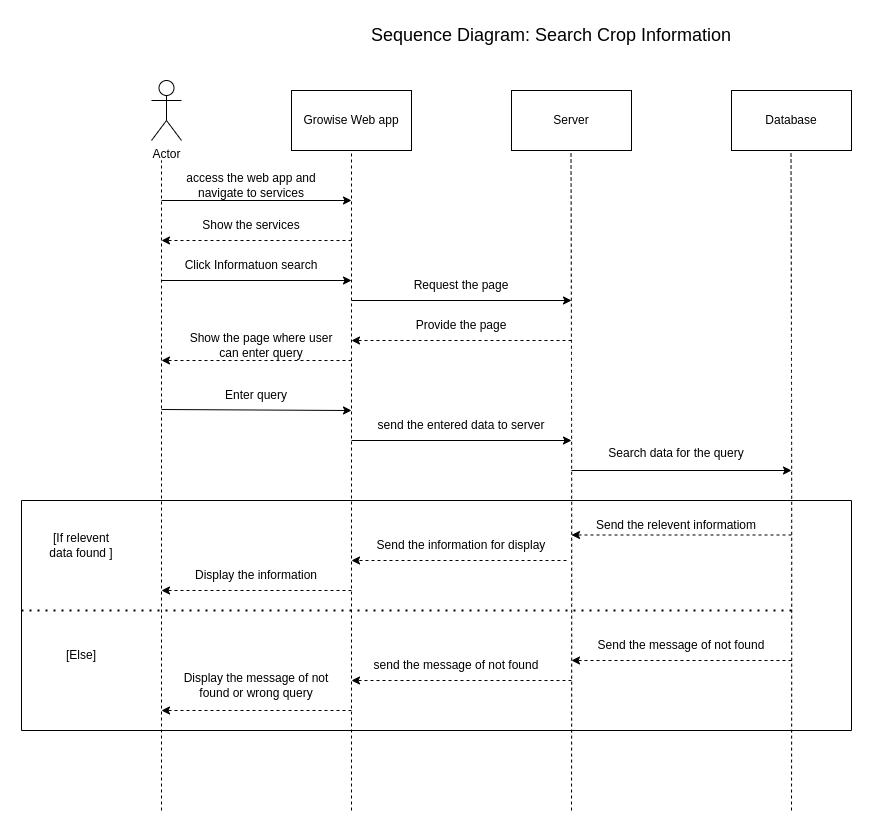

The diagram above was exported from draw.io. Its source (the exported page's mxGraphModel, read from the mxfile embedded in the PNG):
<mxGraphModel dx="1362" dy="1875" grid="1" gridSize="10" guides="1" tooltips="1" connect="1" arrows="1" fold="1" page="1" pageScale="1" pageWidth="850" pageHeight="1100" math="0" shadow="0">
  <root>
    <mxCell id="0" />
    <mxCell id="1" parent="0" />
    <mxCell id="BaApP5RhBqbhOpmJxSg9-1" value="Actor" style="shape=umlActor;verticalLabelPosition=bottom;verticalAlign=top;html=1;outlineConnect=0;" parent="1" vertex="1">
      <mxGeometry x="210" y="30" width="30" height="60" as="geometry" />
    </mxCell>
    <mxCell id="BaApP5RhBqbhOpmJxSg9-2" value="Growise Web app" style="rounded=0;whiteSpace=wrap;html=1;" parent="1" vertex="1">
      <mxGeometry x="350" y="40" width="120" height="60" as="geometry" />
    </mxCell>
    <mxCell id="BaApP5RhBqbhOpmJxSg9-3" value="Server" style="rounded=0;whiteSpace=wrap;html=1;" parent="1" vertex="1">
      <mxGeometry x="570" y="40" width="120" height="60" as="geometry" />
    </mxCell>
    <mxCell id="BaApP5RhBqbhOpmJxSg9-4" value="" style="endArrow=none;dashed=1;html=1;rounded=0;" parent="1" edge="1">
      <mxGeometry width="50" height="50" relative="1" as="geometry">
        <mxPoint x="220" y="760" as="sourcePoint" />
        <mxPoint x="220" y="110" as="targetPoint" />
      </mxGeometry>
    </mxCell>
    <mxCell id="BaApP5RhBqbhOpmJxSg9-5" value="" style="endArrow=none;dashed=1;html=1;rounded=0;entryX=0.5;entryY=1;entryDx=0;entryDy=0;" parent="1" target="BaApP5RhBqbhOpmJxSg9-2" edge="1">
      <mxGeometry width="50" height="50" relative="1" as="geometry">
        <mxPoint x="410" y="760" as="sourcePoint" />
        <mxPoint x="670" y="130" as="targetPoint" />
      </mxGeometry>
    </mxCell>
    <mxCell id="BaApP5RhBqbhOpmJxSg9-6" value="" style="endArrow=none;dashed=1;html=1;rounded=0;entryX=0.5;entryY=1;entryDx=0;entryDy=0;edgeStyle=orthogonalEdgeStyle;curved=1;" parent="1" edge="1">
      <mxGeometry width="50" height="50" relative="1" as="geometry">
        <mxPoint x="630" y="760" as="sourcePoint" />
        <mxPoint x="629.5" y="100" as="targetPoint" />
      </mxGeometry>
    </mxCell>
    <mxCell id="BaApP5RhBqbhOpmJxSg9-7" value="" style="endArrow=classic;html=1;rounded=0;" parent="1" edge="1">
      <mxGeometry width="50" height="50" relative="1" as="geometry">
        <mxPoint x="220" y="150" as="sourcePoint" />
        <mxPoint x="410" y="150" as="targetPoint" />
      </mxGeometry>
    </mxCell>
    <mxCell id="BaApP5RhBqbhOpmJxSg9-8" value="access the web app and navigate to services" style="text;html=1;strokeColor=none;fillColor=none;align=center;verticalAlign=middle;whiteSpace=wrap;rounded=0;" parent="1" vertex="1">
      <mxGeometry x="230" y="120" width="160" height="30" as="geometry" />
    </mxCell>
    <mxCell id="BaApP5RhBqbhOpmJxSg9-9" value="" style="endArrow=classic;html=1;rounded=0;dashed=1;" parent="1" edge="1">
      <mxGeometry width="50" height="50" relative="1" as="geometry">
        <mxPoint x="410" y="190" as="sourcePoint" />
        <mxPoint x="220" y="190" as="targetPoint" />
      </mxGeometry>
    </mxCell>
    <mxCell id="BaApP5RhBqbhOpmJxSg9-10" value="Show the services" style="text;html=1;strokeColor=none;fillColor=none;align=center;verticalAlign=middle;whiteSpace=wrap;rounded=0;" parent="1" vertex="1">
      <mxGeometry x="245" y="160" width="130" height="30" as="geometry" />
    </mxCell>
    <mxCell id="BaApP5RhBqbhOpmJxSg9-11" value="Click Informatuon search" style="text;html=1;strokeColor=none;fillColor=none;align=center;verticalAlign=middle;whiteSpace=wrap;rounded=0;" parent="1" vertex="1">
      <mxGeometry x="235" y="200" width="150" height="30" as="geometry" />
    </mxCell>
    <mxCell id="BaApP5RhBqbhOpmJxSg9-12" value="" style="endArrow=classic;html=1;rounded=0;" parent="1" edge="1">
      <mxGeometry width="50" height="50" relative="1" as="geometry">
        <mxPoint x="220" y="230" as="sourcePoint" />
        <mxPoint x="410" y="230" as="targetPoint" />
      </mxGeometry>
    </mxCell>
    <mxCell id="BaApP5RhBqbhOpmJxSg9-13" value="" style="endArrow=classic;html=1;rounded=0;dashed=1;" parent="1" edge="1">
      <mxGeometry width="50" height="50" relative="1" as="geometry">
        <mxPoint x="630" y="290" as="sourcePoint" />
        <mxPoint x="410" y="290" as="targetPoint" />
      </mxGeometry>
    </mxCell>
    <mxCell id="BaApP5RhBqbhOpmJxSg9-15" value="" style="endArrow=classic;html=1;rounded=0;" parent="1" edge="1">
      <mxGeometry width="50" height="50" relative="1" as="geometry">
        <mxPoint x="220" y="359" as="sourcePoint" />
        <mxPoint x="410" y="360" as="targetPoint" />
      </mxGeometry>
    </mxCell>
    <mxCell id="BaApP5RhBqbhOpmJxSg9-16" value="Enter query" style="text;html=1;strokeColor=none;fillColor=none;align=center;verticalAlign=middle;whiteSpace=wrap;rounded=0;" parent="1" vertex="1">
      <mxGeometry x="220" y="330" width="190" height="30" as="geometry" />
    </mxCell>
    <mxCell id="BaApP5RhBqbhOpmJxSg9-17" value="send the entered data to server" style="text;html=1;strokeColor=none;fillColor=none;align=center;verticalAlign=middle;whiteSpace=wrap;rounded=0;" parent="1" vertex="1">
      <mxGeometry x="430" y="360" width="180" height="30" as="geometry" />
    </mxCell>
    <mxCell id="BaApP5RhBqbhOpmJxSg9-18" value="" style="endArrow=classic;html=1;rounded=0;" parent="1" edge="1">
      <mxGeometry width="50" height="50" relative="1" as="geometry">
        <mxPoint x="410" y="390" as="sourcePoint" />
        <mxPoint x="630" y="390" as="targetPoint" />
      </mxGeometry>
    </mxCell>
    <mxCell id="BaApP5RhBqbhOpmJxSg9-20" value="" style="endArrow=classic;html=1;rounded=0;dashed=1;" parent="1" edge="1">
      <mxGeometry width="50" height="50" relative="1" as="geometry">
        <mxPoint x="850" y="484.5" as="sourcePoint" />
        <mxPoint x="630" y="484.5" as="targetPoint" />
      </mxGeometry>
    </mxCell>
    <mxCell id="BaApP5RhBqbhOpmJxSg9-21" value="Send the relevent informatiom" style="text;html=1;strokeColor=none;fillColor=none;align=center;verticalAlign=middle;whiteSpace=wrap;rounded=0;" parent="1" vertex="1">
      <mxGeometry x="650" y="460" width="170" height="30" as="geometry" />
    </mxCell>
    <mxCell id="BaApP5RhBqbhOpmJxSg9-22" value="" style="endArrow=classic;html=1;rounded=0;dashed=1;" parent="1" edge="1">
      <mxGeometry width="50" height="50" relative="1" as="geometry">
        <mxPoint x="625" y="510" as="sourcePoint" />
        <mxPoint x="410" y="510" as="targetPoint" />
      </mxGeometry>
    </mxCell>
    <mxCell id="BaApP5RhBqbhOpmJxSg9-23" value="Send the information for display" style="text;html=1;strokeColor=none;fillColor=none;align=center;verticalAlign=middle;whiteSpace=wrap;rounded=0;" parent="1" vertex="1">
      <mxGeometry x="430" y="480" width="180" height="30" as="geometry" />
    </mxCell>
    <mxCell id="BaApP5RhBqbhOpmJxSg9-25" value="&lt;font style=&quot;font-size: 18px;&quot;&gt;Sequence Diagram: Search Crop Information&lt;br&gt;&lt;/font&gt;" style="text;html=1;strokeColor=none;fillColor=none;align=center;verticalAlign=middle;whiteSpace=wrap;rounded=0;" parent="1" vertex="1">
      <mxGeometry x="380" y="-30" width="460" height="30" as="geometry" />
    </mxCell>
    <mxCell id="BaApP5RhBqbhOpmJxSg9-26" value="Database" style="rounded=0;whiteSpace=wrap;html=1;" parent="1" vertex="1">
      <mxGeometry x="790" y="40" width="120" height="60" as="geometry" />
    </mxCell>
    <mxCell id="BaApP5RhBqbhOpmJxSg9-27" value="" style="endArrow=none;dashed=1;html=1;rounded=0;entryX=0.5;entryY=1;entryDx=0;entryDy=0;edgeStyle=orthogonalEdgeStyle;curved=1;" parent="1" edge="1">
      <mxGeometry width="50" height="50" relative="1" as="geometry">
        <mxPoint x="850" y="760" as="sourcePoint" />
        <mxPoint x="849.5" y="100" as="targetPoint" />
      </mxGeometry>
    </mxCell>
    <mxCell id="BaApP5RhBqbhOpmJxSg9-28" value="" style="endArrow=classic;html=1;rounded=0;" parent="1" edge="1">
      <mxGeometry width="50" height="50" relative="1" as="geometry">
        <mxPoint x="630" y="420" as="sourcePoint" />
        <mxPoint x="850" y="420" as="targetPoint" />
      </mxGeometry>
    </mxCell>
    <mxCell id="BaApP5RhBqbhOpmJxSg9-29" value="&lt;br&gt;Search data for the query" style="text;html=1;strokeColor=none;fillColor=none;align=center;verticalAlign=middle;whiteSpace=wrap;rounded=0;" parent="1" vertex="1">
      <mxGeometry x="645" y="380" width="180" height="30" as="geometry" />
    </mxCell>
    <mxCell id="abbgPXx4184pXlbWxX2B-1" value="" style="endArrow=classic;html=1;rounded=0;exitX=1;exitY=0;exitDx=0;exitDy=0;" parent="1" edge="1">
      <mxGeometry width="50" height="50" relative="1" as="geometry">
        <mxPoint x="410" y="250" as="sourcePoint" />
        <mxPoint x="630" y="250" as="targetPoint" />
      </mxGeometry>
    </mxCell>
    <mxCell id="abbgPXx4184pXlbWxX2B-2" value="Request the page" style="text;html=1;strokeColor=none;fillColor=none;align=center;verticalAlign=middle;whiteSpace=wrap;rounded=0;" parent="1" vertex="1">
      <mxGeometry x="455" y="220" width="130" height="30" as="geometry" />
    </mxCell>
    <mxCell id="2DuZp9PThsZHpvcWX9yB-1" value="Provide the page" style="text;html=1;strokeColor=none;fillColor=none;align=center;verticalAlign=middle;whiteSpace=wrap;rounded=0;" parent="1" vertex="1">
      <mxGeometry x="455" y="260" width="130" height="30" as="geometry" />
    </mxCell>
    <mxCell id="2DuZp9PThsZHpvcWX9yB-2" value="" style="endArrow=classic;html=1;rounded=0;dashed=1;" parent="1" edge="1">
      <mxGeometry width="50" height="50" relative="1" as="geometry">
        <mxPoint x="410" y="310" as="sourcePoint" />
        <mxPoint x="220" y="310" as="targetPoint" />
      </mxGeometry>
    </mxCell>
    <mxCell id="4JKz0C-t-CKCWqjbYkvj-2" value="Show the page where user can enter query" style="text;html=1;strokeColor=none;fillColor=none;align=center;verticalAlign=middle;whiteSpace=wrap;rounded=0;" vertex="1" parent="1">
      <mxGeometry x="245" y="280" width="150" height="30" as="geometry" />
    </mxCell>
    <mxCell id="4JKz0C-t-CKCWqjbYkvj-3" value="" style="endArrow=classic;html=1;rounded=0;dashed=1;" edge="1" parent="1">
      <mxGeometry width="50" height="50" relative="1" as="geometry">
        <mxPoint x="410" y="540" as="sourcePoint" />
        <mxPoint x="220" y="540" as="targetPoint" />
      </mxGeometry>
    </mxCell>
    <mxCell id="4JKz0C-t-CKCWqjbYkvj-4" value="Display the information" style="text;html=1;strokeColor=none;fillColor=none;align=center;verticalAlign=middle;whiteSpace=wrap;rounded=0;" vertex="1" parent="1">
      <mxGeometry x="235" y="510" width="160" height="30" as="geometry" />
    </mxCell>
    <mxCell id="4JKz0C-t-CKCWqjbYkvj-5" value="" style="endArrow=none;html=1;rounded=0;" edge="1" parent="1">
      <mxGeometry width="50" height="50" relative="1" as="geometry">
        <mxPoint x="80" y="450" as="sourcePoint" />
        <mxPoint x="80" y="450" as="targetPoint" />
        <Array as="points">
          <mxPoint x="910" y="450" />
          <mxPoint x="910" y="680" />
          <mxPoint x="80" y="680" />
        </Array>
      </mxGeometry>
    </mxCell>
    <mxCell id="4JKz0C-t-CKCWqjbYkvj-6" value="" style="endArrow=none;dashed=1;html=1;dashPattern=1 3;strokeWidth=2;rounded=0;" edge="1" parent="1">
      <mxGeometry width="50" height="50" relative="1" as="geometry">
        <mxPoint x="80" y="560" as="sourcePoint" />
        <mxPoint x="850" y="560" as="targetPoint" />
      </mxGeometry>
    </mxCell>
    <mxCell id="4JKz0C-t-CKCWqjbYkvj-7" value="" style="endArrow=classic;html=1;rounded=0;dashed=1;" edge="1" parent="1">
      <mxGeometry width="50" height="50" relative="1" as="geometry">
        <mxPoint x="850" y="610" as="sourcePoint" />
        <mxPoint x="630" y="610" as="targetPoint" />
      </mxGeometry>
    </mxCell>
    <mxCell id="4JKz0C-t-CKCWqjbYkvj-8" value="" style="endArrow=classic;html=1;rounded=0;dashed=1;" edge="1" parent="1">
      <mxGeometry width="50" height="50" relative="1" as="geometry">
        <mxPoint x="630" y="630" as="sourcePoint" />
        <mxPoint x="410" y="630" as="targetPoint" />
      </mxGeometry>
    </mxCell>
    <mxCell id="4JKz0C-t-CKCWqjbYkvj-9" value="" style="endArrow=classic;html=1;rounded=0;dashed=1;" edge="1" parent="1">
      <mxGeometry width="50" height="50" relative="1" as="geometry">
        <mxPoint x="410" y="660" as="sourcePoint" />
        <mxPoint x="220" y="660" as="targetPoint" />
      </mxGeometry>
    </mxCell>
    <mxCell id="4JKz0C-t-CKCWqjbYkvj-10" value="Send the message of not found" style="text;html=1;strokeColor=none;fillColor=none;align=center;verticalAlign=middle;whiteSpace=wrap;rounded=0;" vertex="1" parent="1">
      <mxGeometry x="655" y="580" width="170" height="30" as="geometry" />
    </mxCell>
    <mxCell id="4JKz0C-t-CKCWqjbYkvj-11" value="send the message of not found" style="text;html=1;strokeColor=none;fillColor=none;align=center;verticalAlign=middle;whiteSpace=wrap;rounded=0;" vertex="1" parent="1">
      <mxGeometry x="430" y="600" width="170" height="30" as="geometry" />
    </mxCell>
    <mxCell id="4JKz0C-t-CKCWqjbYkvj-12" value="Display the message of not found or wrong query" style="text;html=1;strokeColor=none;fillColor=none;align=center;verticalAlign=middle;whiteSpace=wrap;rounded=0;" vertex="1" parent="1">
      <mxGeometry x="230" y="620" width="170" height="30" as="geometry" />
    </mxCell>
    <mxCell id="4JKz0C-t-CKCWqjbYkvj-14" value="[If relevent data found ]" style="text;html=1;strokeColor=none;fillColor=none;align=center;verticalAlign=middle;whiteSpace=wrap;rounded=0;" vertex="1" parent="1">
      <mxGeometry x="100" y="480" width="80" height="30" as="geometry" />
    </mxCell>
    <mxCell id="4JKz0C-t-CKCWqjbYkvj-15" value="[Else]" style="text;html=1;strokeColor=none;fillColor=none;align=center;verticalAlign=middle;whiteSpace=wrap;rounded=0;" vertex="1" parent="1">
      <mxGeometry x="90" y="590" width="100" height="30" as="geometry" />
    </mxCell>
  </root>
</mxGraphModel>